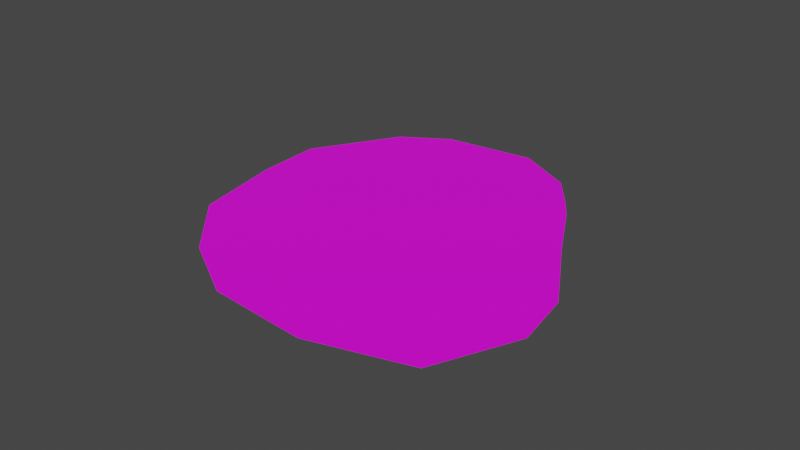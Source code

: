 # Source: desert2.blend  (saved by Blender 2.83.18; exported with 4.5.12 LTS)
import bpy
from mathutils import Matrix  # noqa: F401  (used for matrix-valued properties, if any)

bpy.ops.wm.read_factory_settings(use_empty=True)
scene = bpy.context.scene
scene.name = 'Scene'

# ---- collections
col_collection = bpy.data.collections.new('Collection'); scene.collection.children.link(col_collection)

# ---- images (referenced by path relative to the original .blend; pixels are not part of the script)
import os
ASSET_DIR = os.environ.get("B2B_ASSET_DIR", "")  # directory of the original .blend (textures are referenced by path, not embedded)
HERE = os.path.dirname(os.path.abspath(__file__))  # packed textures are extracted next to this script under _unpacked/

def load_image(name, relpath, width, height, colorspace="sRGB"):
    """Load a texture the original file referenced (path relative to the .blend, or extracted next to this script)."""
    p = next((c for c in (os.path.join(HERE, relpath), os.path.join(ASSET_DIR, relpath)) if relpath and os.path.exists(c)), "")
    if p:
        img = bpy.data.images.load(p, check_existing=True)
        img.name = name
    else:  # same state as the original file: an image datablock whose file is absent (Cycles renders it pink)
        img = bpy.data.images.new(name, width, height)
        img.source = "FILE"
        img.filepath = "//" + (relpath or name)
    img.colorspace_settings.name = colorspace
    return img
img_desert2 = load_image('desert2', 'desert2.png', 1024, 1024, 'sRGB')

# ---- materials (node trees are filled in below, after node groups)
mat_sand = bpy.data.materials.new('Sand')

# ---- material node trees
mat_sand.use_nodes = True; mat_sand.node_tree.nodes.clear()
_N = mat_sand.node_tree.nodes; _L = mat_sand.node_tree.links
n0 = _N.new('ShaderNodeOutputMaterial'); n0.name = 'Material Output'; n0.location = (1300, 355)
n1 = _N.new('ShaderNodeBsdfPrincipled'); n1.name = 'Principled BSDF'; n1.location = (988, 347)
n1.distribution = 'GGX'
n1.subsurface_method = 'BURLEY'
n1.inputs[3].default_value = 1.45
n1.inputs[27].default_value = (0.0, 0.0, 0.0, 1.0)
n1.inputs[28].default_value = 1.0
n2 = _N.new('ShaderNodeTexImage'); n2.name = 'Image Texture'; n2.location = (698, 327)
n2.image = img_desert2
_L.new(n1.outputs[0], n0.inputs[0])
_L.new(n2.outputs[0], n1.inputs[0])
n0.is_active_output = True

# ---- world
world_world = bpy.data.worlds.new('World'); scene.world = world_world
world_world.use_nodes = True; world_world.node_tree.nodes.clear()
_N = world_world.node_tree.nodes; _L = world_world.node_tree.links
n0 = _N.new('ShaderNodeOutputWorld'); n0.name = 'World Output'; n0.location = (300, 300)
n1 = _N.new('ShaderNodeBackground'); n1.name = 'Background'; n1.location = (10, 300)
n1.inputs[0].default_value = (0.05088, 0.05088, 0.05088, 1.0)
_L.new(n1.outputs[0], n0.inputs[0])
n0.is_active_output = True
world_world.color = (0.05088, 0.05088, 0.05088)
world_world.use_sun_shadow = False
world_world.sun_shadow_jitter_overblur = 0.0

# ---- meshes
me_okr_g = bpy.data.meshes.new('Okrąg')
me_okr_g.from_pydata([(1.468, 0.3654, 0.0), (1.524, 1.443, 0.0), (1.277, 2.034, 0.0), (0.4038, 2.79, 0.0), (-0.3711, 2.891, 0.0), (-1.436, 2.878, 0.0), (-2.266, 2.348, 0.0), (-2.865, 1.651, 0.0), (-3.157, 0.524, 0.0), (-3.025, -0.6409, 0.0), (-2.156, -1.225, 0.0), (-1.453, -1.229, 0.0), (-0.4649, -0.8533, 0.0), (0.2955, -0.5952, 0.0), (0.5948, -0.4553, 0.0), (1.002, -0.238, 0.0)], [], [(1, 2, 3, 4, 5, 6, 7, 8, 9, 10, 11, 12, 13, 14, 15, 0)])
_uv = me_okr_g.uv_layers.new(name='MapaUV')
_uv.uv.foreach_set('vector', [0.6116, 1.0, 0.4455, 0.9938, 0.184, 0.8809, 0.09095, 0.7416, 0.0, 0.5399, 0.05593, 0.3473, 0.1729, 0.1867, 0.4219, 0.05469, 0.7177, 0.0, 0.9369, 0.1239, 1.0, 0.2561, 0.9957, 0.4681, 1.0, 0.6291, 0.9923, 0.6951, 0.9754, 0.7868, 0.8694, 0.9158])
me_okr_g.materials.append(mat_sand)
me_okr_g.materials.append(None)
me_okr_g.use_remesh_fix_poles = True
me_okr_g.use_remesh_preserve_attributes = False
me_okr_g.use_mirror_vertex_groups = False
me_okr_g.update()

# ---- objects
ob_okr_g = bpy.data.objects.new('Okrąg', me_okr_g)

# ---- transforms, parenting, visibility, modifiers, constraints
ob_okr_g.location = (0.0, 0.0, 0.0)
ob_okr_g.rotation_euler = (0.0, -0.0, 1.745)
ob_okr_g.lineart.crease_threshold = 0.0

# ---- collection membership
col_collection.objects.link(ob_okr_g)

# ---- scene / render settings (as saved in the file)
scene.frame_start = 1; scene.frame_end = 250; scene.frame_set(17)
scene.render.engine = 'CYCLES'
scene.cycles.use_denoising = False
scene.cycles.samples = 128
scene.cycles.sampling_pattern = 'TABULATED_SOBOL'
scene.cycles.use_adaptive_sampling = False
scene.cycles.use_light_tree = False
scene.view_settings.view_transform = 'Filmic'
bpy.context.view_layer.update()

# ---- added for rendering (the .blend has no active camera and no usable light): camera, sun
cam_auto = bpy.data.cameras.new('AutoCamera')
cam_auto.lens = 50.0
cam_auto.sensor_width = 36.0
cam_auto.clip_end = 1000.0
ob_auto_camera = bpy.data.objects.new('AutoCamera', cam_auto)
scene.collection.objects.link(ob_auto_camera)
ob_auto_camera.location = (6.00002, -8.96002, 5.34113)
ob_auto_camera.rotation_euler = (1.09748, -7.21219e-08, 0.694738)
scene.camera = ob_auto_camera
light_auto_sun = bpy.data.lights.new('AutoSun', 'SUN')
light_auto_sun.energy = 3.0
light_auto_sun.angle = 0.0523599
ob_auto_sun = bpy.data.objects.new('AutoSun', light_auto_sun)
scene.collection.objects.link(ob_auto_sun)
ob_auto_sun.rotation_euler = (0.872665, 0.174533, 0.523599)
bpy.context.view_layer.update()

